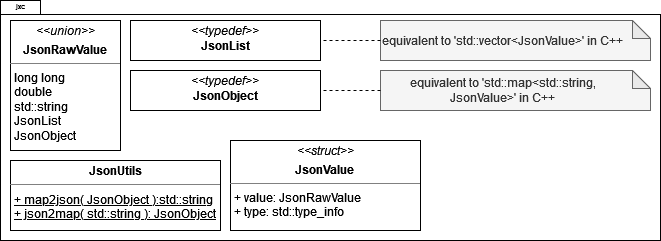

The diagram above was exported from draw.io. Its source (the exported page's mxGraphModel, read from the mxfile embedded in the PNG):
<mxGraphModel dx="1434" dy="774" grid="1" gridSize="10" guides="1" tooltips="1" connect="1" arrows="1" fold="1" page="1" pageScale="1" pageWidth="850" pageHeight="1100" background="none" math="0" shadow="0">
  <root>
    <mxCell id="0" />
    <mxCell id="1" parent="0" />
    <mxCell id="bEY269r15P8SWcibD9SW-9" value="" style="shape=folder;fontStyle=1;spacingTop=10;tabWidth=40;tabHeight=14;tabPosition=left;html=1;whiteSpace=wrap;movable=1;resizable=1;rotatable=1;deletable=1;editable=1;locked=0;connectable=1;" parent="1" vertex="1">
      <mxGeometry x="60" y="100" width="660" height="240" as="geometry" />
    </mxCell>
    <mxCell id="bEY269r15P8SWcibD9SW-11" value="jxc" style="text;html=1;align=center;verticalAlign=middle;resizable=0;points=[];autosize=1;strokeColor=none;fillColor=none;fontSize=7;spacing=0;labelPosition=center;verticalLabelPosition=middle;spacingBottom=9;spacingLeft=0;spacingRight=10;movable=0;rotatable=0;deletable=0;editable=0;locked=1;connectable=0;" parent="1" vertex="1">
      <mxGeometry x="70" y="100" width="30" height="20" as="geometry" />
    </mxCell>
    <mxCell id="bEY269r15P8SWcibD9SW-35" value="&lt;p style=&quot;margin:0px;margin-top:4px;text-align:center;&quot;&gt;&lt;i&gt;&amp;lt;&amp;lt;union&amp;gt;&amp;gt;&lt;/i&gt;&lt;/p&gt;&lt;p style=&quot;margin:0px;margin-top:4px;text-align:center;&quot;&gt;&lt;b&gt;JsonRawValue&lt;/b&gt;&lt;br&gt;&lt;/p&gt;&lt;hr size=&quot;1&quot;&gt;&lt;p style=&quot;margin:0px;margin-left:4px;&quot;&gt;long long&lt;/p&gt;&lt;p style=&quot;margin:0px;margin-left:4px;&quot;&gt;double&lt;/p&gt;&lt;p style=&quot;margin:0px;margin-left:4px;&quot;&gt;std::string&lt;/p&gt;&lt;p style=&quot;margin:0px;margin-left:4px;&quot;&gt;JsonList&lt;/p&gt;&lt;p style=&quot;margin:0px;margin-left:4px;&quot;&gt;JsonObject&lt;br&gt;&lt;/p&gt;" style="verticalAlign=top;align=left;overflow=fill;fontSize=12;fontFamily=Helvetica;html=1;whiteSpace=wrap;" parent="1" vertex="1">
      <mxGeometry x="70" y="120" width="110" height="130" as="geometry" />
    </mxCell>
    <mxCell id="bEY269r15P8SWcibD9SW-36" value="&lt;p style=&quot;margin:0px;margin-top:4px;text-align:center;&quot;&gt;&lt;i&gt;&amp;lt;&amp;lt;struct&amp;gt;&amp;gt;&lt;/i&gt;&lt;/p&gt;&lt;p style=&quot;margin:0px;margin-top:4px;text-align:center;&quot;&gt;&lt;b&gt;JsonValue&lt;/b&gt;&lt;br&gt;&lt;/p&gt;&lt;hr size=&quot;1&quot;&gt;&lt;p style=&quot;margin:0px;margin-left:4px;&quot;&gt;+ value: JsonRawValue&lt;br&gt;+ type: std::type_info&lt;/p&gt;" style="verticalAlign=top;align=left;overflow=fill;fontSize=12;fontFamily=Helvetica;html=1;whiteSpace=wrap;" parent="1" vertex="1">
      <mxGeometry x="290" y="240" width="190" height="90" as="geometry" />
    </mxCell>
    <mxCell id="bEY269r15P8SWcibD9SW-38" value="&lt;p style=&quot;margin:0px;margin-top:4px;text-align:center;&quot;&gt;&lt;i&gt;&amp;lt;&amp;lt;typedef&amp;gt;&amp;gt;&lt;/i&gt;&lt;br&gt;&lt;b&gt;JsonList&lt;/b&gt;&lt;/p&gt;" style="verticalAlign=top;align=left;overflow=fill;fontSize=12;fontFamily=Helvetica;html=1;whiteSpace=wrap;" parent="1" vertex="1">
      <mxGeometry x="190" y="120" width="190" height="40" as="geometry" />
    </mxCell>
    <mxCell id="bEY269r15P8SWcibD9SW-39" value="&lt;p style=&quot;margin:0px;margin-top:4px;text-align:center;&quot;&gt;&lt;i&gt;&amp;lt;&amp;lt;typedef&amp;gt;&amp;gt;&lt;/i&gt;&lt;br&gt;&lt;b&gt;JsonObject&lt;/b&gt;&lt;/p&gt;" style="verticalAlign=top;align=left;overflow=fill;fontSize=12;fontFamily=Helvetica;html=1;whiteSpace=wrap;" parent="1" vertex="1">
      <mxGeometry x="190" y="170" width="190" height="40" as="geometry" />
    </mxCell>
    <mxCell id="bEY269r15P8SWcibD9SW-40" value="equivalent to 'std::vector&amp;lt;JsonValue&amp;gt;' in C++" style="shape=note;whiteSpace=wrap;html=1;backgroundOutline=1;darkOpacity=0.05;labelPosition=center;verticalLabelPosition=middle;align=center;verticalAlign=middle;spacingLeft=0;spacingRight=25;fillColor=#f5f5f5;fontColor=#333333;strokeColor=#666666;size=18;" parent="1" vertex="1">
      <mxGeometry x="440" y="120" width="270" height="40" as="geometry" />
    </mxCell>
    <mxCell id="bEY269r15P8SWcibD9SW-43" value="equivalent to 'std::map&amp;lt;std::string, JsonValue&amp;gt;' in C++" style="shape=note;whiteSpace=wrap;html=1;backgroundOutline=1;darkOpacity=0.05;labelPosition=center;verticalLabelPosition=middle;align=center;verticalAlign=middle;spacingLeft=0;spacingRight=25;fillColor=#f5f5f5;fontColor=#333333;strokeColor=#666666;size=18;" parent="1" vertex="1">
      <mxGeometry x="440" y="170" width="270" height="40" as="geometry" />
    </mxCell>
    <mxCell id="bEY269r15P8SWcibD9SW-45" value="" style="endArrow=none;dashed=1;html=1;rounded=0;" parent="1" source="bEY269r15P8SWcibD9SW-40" target="bEY269r15P8SWcibD9SW-38" edge="1">
      <mxGeometry width="50" height="50" relative="1" as="geometry">
        <mxPoint x="270" y="360" as="sourcePoint" />
        <mxPoint x="320" y="310" as="targetPoint" />
      </mxGeometry>
    </mxCell>
    <mxCell id="bEY269r15P8SWcibD9SW-46" value="" style="endArrow=none;dashed=1;html=1;rounded=0;" parent="1" source="bEY269r15P8SWcibD9SW-43" target="bEY269r15P8SWcibD9SW-39" edge="1">
      <mxGeometry width="50" height="50" relative="1" as="geometry">
        <mxPoint x="270" y="360" as="sourcePoint" />
        <mxPoint x="320" y="310" as="targetPoint" />
      </mxGeometry>
    </mxCell>
    <mxCell id="bEY269r15P8SWcibD9SW-48" value="&lt;p style=&quot;margin:0px;margin-top:4px;text-align:center;&quot;&gt;&lt;b&gt;JsonUtils&lt;/b&gt;&lt;/p&gt;&lt;hr size=&quot;1&quot;&gt;&lt;p style=&quot;margin:0px;margin-left:4px;&quot;&gt;&lt;u&gt;+ map2json( JsonObject ):std::string&lt;/u&gt;&lt;/p&gt;&lt;p style=&quot;margin:0px;margin-left:4px;&quot;&gt;&lt;u&gt;+ json2map( std::string ): JsonObject&lt;/u&gt;&lt;br&gt;&lt;/p&gt;" style="verticalAlign=top;align=left;overflow=fill;fontSize=12;fontFamily=Helvetica;html=1;whiteSpace=wrap;" parent="1" vertex="1">
      <mxGeometry x="70" y="260" width="210" height="70" as="geometry" />
    </mxCell>
  </root>
</mxGraphModel>